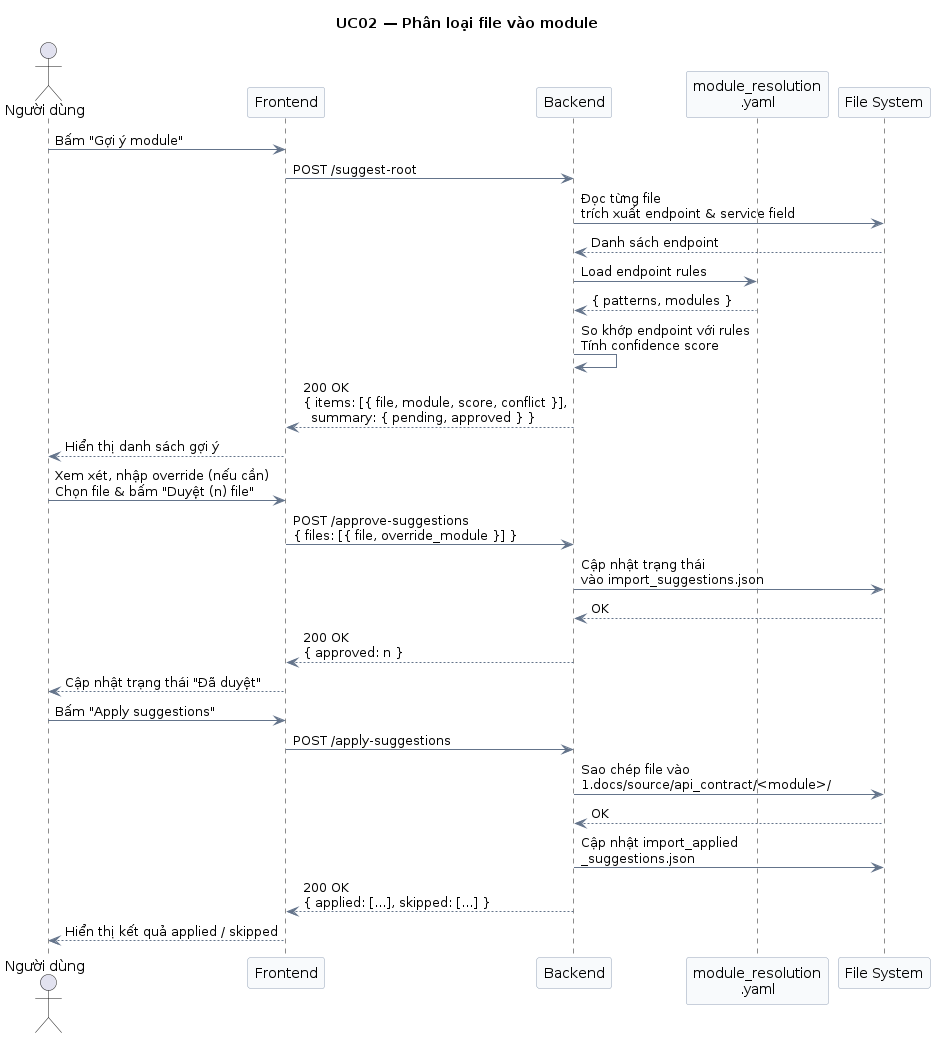

The diagram above was rendered by PlantUML. Its source (embedded in the PNG):
@startuml UC02_PhanLoaiFileVaoModule
skinparam SequenceArrowColor #64748B
skinparam SequenceBoxBorderColor #CBD5E1
skinparam ParticipantBackgroundColor #F8FAFC
skinparam ParticipantBorderColor #94A3B8

title UC02 — Phân loại file vào module

actor "Người dùng" as User
participant "Frontend" as FE
participant "Backend" as BE
participant "module_resolution\n.yaml" as Config
participant "File System" as FS

User -> FE: Bấm "Gợi ý module"
FE -> BE: POST /suggest-root

BE -> FS: Đọc từng file\ntrích xuất endpoint & service field
FS --> BE: Danh sách endpoint

BE -> Config: Load endpoint rules
Config --> BE: { patterns, modules }

BE -> BE: So khớp endpoint với rules\nTính confidence score
BE --> FE: 200 OK\n{ items: [{ file, module, score, conflict }],\n  summary: { pending, approved } }
FE --> User: Hiển thị danh sách gợi ý

User -> FE: Xem xét, nhập override (nếu cần)\nChọn file & bấm "Duyệt (n) file"
FE -> BE: POST /approve-suggestions\n{ files: [{ file, override_module }] }

BE -> FS: Cập nhật trạng thái\nvào import_suggestions.json
FS --> BE: OK
BE --> FE: 200 OK\n{ approved: n }
FE --> User: Cập nhật trạng thái "Đã duyệt"

User -> FE: Bấm "Apply suggestions"
FE -> BE: POST /apply-suggestions

BE -> FS: Sao chép file vào\n1.docs/source/api_contract/<module>/
FS --> BE: OK
BE -> FS: Cập nhật import_applied\n_suggestions.json
BE --> FE: 200 OK\n{ applied: [...], skipped: [...] }
FE --> User: Hiển thị kết quả applied / skipped

@enduml